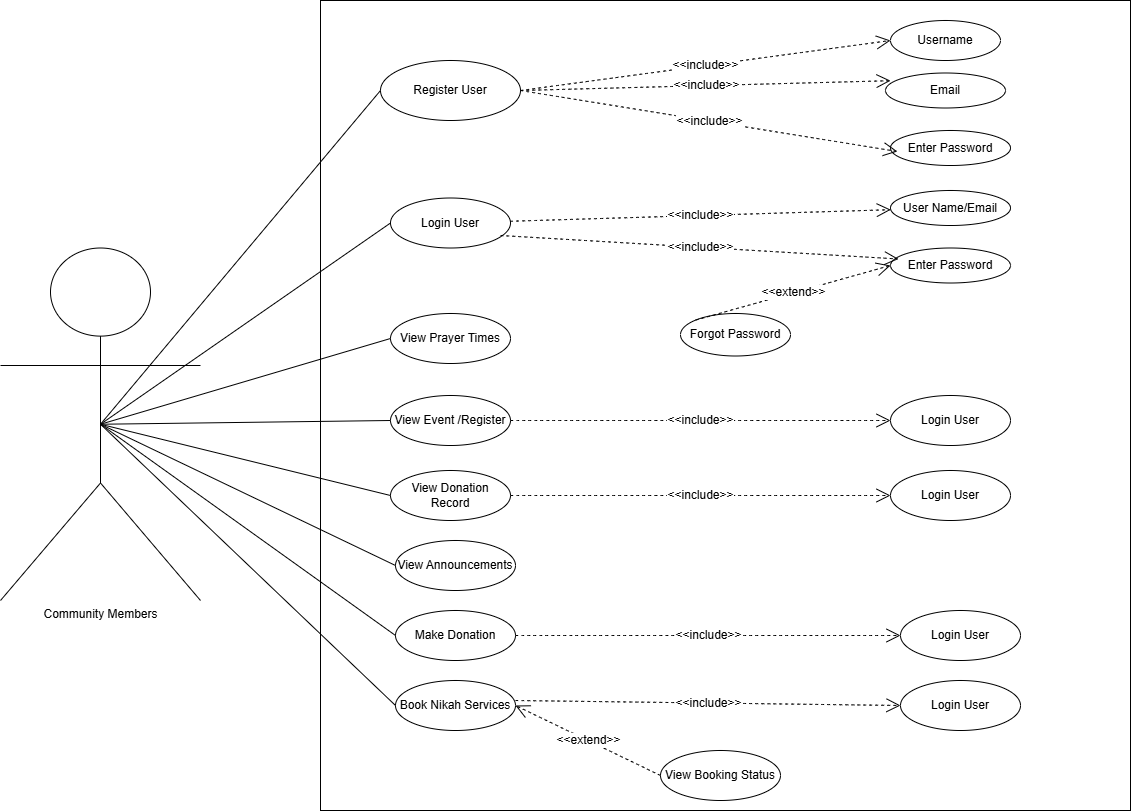

The diagram above was exported from draw.io. Its source (the exported page's mxGraphModel, read from the mxfile embedded in the PNG):
<mxGraphModel dx="1246" dy="1727" grid="1" gridSize="10" guides="1" tooltips="1" connect="1" arrows="1" fold="1" page="1" pageScale="1" pageWidth="850" pageHeight="1100" math="0" shadow="0">
  <root>
    <mxCell id="0" />
    <mxCell id="1" parent="0" />
    <mxCell id="dQmixdRPevsGkSR00qdN-1" value="Community Members" style="shape=umlActor;verticalLabelPosition=bottom;verticalAlign=top;html=1;outlineConnect=0;fontSize=12;" vertex="1" parent="1">
      <mxGeometry x="30" y="107.5" width="200" height="352.5" as="geometry" />
    </mxCell>
    <mxCell id="dQmixdRPevsGkSR00qdN-2" value="" style="whiteSpace=wrap;html=1;aspect=fixed;fontSize=12;" vertex="1" parent="1">
      <mxGeometry x="350" y="-140" width="810" height="810" as="geometry" />
    </mxCell>
    <mxCell id="dQmixdRPevsGkSR00qdN-4" value="Register User" style="ellipse;whiteSpace=wrap;html=1;fontSize=12;" vertex="1" parent="1">
      <mxGeometry x="410" y="-80" width="140" height="60" as="geometry" />
    </mxCell>
    <mxCell id="dQmixdRPevsGkSR00qdN-5" value="Username" style="ellipse;whiteSpace=wrap;html=1;fontSize=12;" vertex="1" parent="1">
      <mxGeometry x="920" y="-120" width="110" height="40" as="geometry" />
    </mxCell>
    <mxCell id="dQmixdRPevsGkSR00qdN-6" value="&amp;lt;&amp;lt;include&amp;gt;&amp;gt;" style="endArrow=open;endSize=12;dashed=1;html=1;rounded=0;fontSize=12;curved=1;entryX=0;entryY=0.5;entryDx=0;entryDy=0;exitX=1;exitY=0.5;exitDx=0;exitDy=0;" edge="1" parent="1" source="dQmixdRPevsGkSR00qdN-4" target="dQmixdRPevsGkSR00qdN-5">
      <mxGeometry width="160" relative="1" as="geometry">
        <mxPoint x="600" y="164.5" as="sourcePoint" />
        <mxPoint x="760" y="164.5" as="targetPoint" />
      </mxGeometry>
    </mxCell>
    <mxCell id="dQmixdRPevsGkSR00qdN-7" value="Email" style="ellipse;whiteSpace=wrap;html=1;fontSize=12;" vertex="1" parent="1">
      <mxGeometry x="915" y="-67.5" width="120" height="35" as="geometry" />
    </mxCell>
    <mxCell id="dQmixdRPevsGkSR00qdN-8" value="&amp;lt;&amp;lt;include&amp;gt;&amp;gt;" style="endArrow=open;endSize=12;dashed=1;html=1;rounded=0;fontSize=12;curved=1;exitX=1;exitY=0.5;exitDx=0;exitDy=0;entryX=0.042;entryY=0.22;entryDx=0;entryDy=0;entryPerimeter=0;" edge="1" parent="1" source="dQmixdRPevsGkSR00qdN-4" target="dQmixdRPevsGkSR00qdN-7">
      <mxGeometry width="160" relative="1" as="geometry">
        <mxPoint x="620" y="210" as="sourcePoint" />
        <mxPoint x="780" y="210" as="targetPoint" />
      </mxGeometry>
    </mxCell>
    <mxCell id="dQmixdRPevsGkSR00qdN-9" value="Enter Password" style="ellipse;whiteSpace=wrap;html=1;fontSize=12;" vertex="1" parent="1">
      <mxGeometry x="920" y="-10" width="120" height="35" as="geometry" />
    </mxCell>
    <mxCell id="dQmixdRPevsGkSR00qdN-10" value="&amp;lt;&amp;lt;include&amp;gt;&amp;gt;" style="endArrow=open;endSize=12;dashed=1;html=1;rounded=0;fontSize=12;curved=1;exitX=1;exitY=0.5;exitDx=0;exitDy=0;entryX=0.058;entryY=0.6;entryDx=0;entryDy=0;entryPerimeter=0;" edge="1" parent="1" source="dQmixdRPevsGkSR00qdN-4" target="dQmixdRPevsGkSR00qdN-9">
      <mxGeometry width="160" relative="1" as="geometry">
        <mxPoint x="640" y="210" as="sourcePoint" />
        <mxPoint x="800" y="210" as="targetPoint" />
      </mxGeometry>
    </mxCell>
    <mxCell id="dQmixdRPevsGkSR00qdN-19" value="Login User" style="ellipse;whiteSpace=wrap;html=1;fontSize=12;" vertex="1" parent="1">
      <mxGeometry x="420" y="57.5" width="120" height="50" as="geometry" />
    </mxCell>
    <mxCell id="dQmixdRPevsGkSR00qdN-20" value="User Name/Email" style="ellipse;whiteSpace=wrap;html=1;fontSize=12;" vertex="1" parent="1">
      <mxGeometry x="920" y="50" width="120" height="35" as="geometry" />
    </mxCell>
    <mxCell id="dQmixdRPevsGkSR00qdN-21" value="&amp;lt;&amp;lt;include&amp;gt;&amp;gt;" style="endArrow=open;endSize=12;dashed=1;html=1;rounded=0;fontSize=12;curved=1;" edge="1" parent="1" source="dQmixdRPevsGkSR00qdN-19" target="dQmixdRPevsGkSR00qdN-20">
      <mxGeometry width="160" relative="1" as="geometry">
        <mxPoint x="550" y="25" as="sourcePoint" />
        <mxPoint x="710" y="25" as="targetPoint" />
      </mxGeometry>
    </mxCell>
    <mxCell id="dQmixdRPevsGkSR00qdN-22" value="Enter Password" style="ellipse;whiteSpace=wrap;html=1;fontSize=12;" vertex="1" parent="1">
      <mxGeometry x="920" y="107.5" width="120" height="35" as="geometry" />
    </mxCell>
    <mxCell id="dQmixdRPevsGkSR00qdN-23" value="&amp;lt;&amp;lt;include&amp;gt;&amp;gt;" style="endArrow=open;endSize=12;dashed=1;html=1;rounded=0;fontSize=12;curved=1;exitX=0.917;exitY=0.75;exitDx=0;exitDy=0;exitPerimeter=0;entryX=0.067;entryY=0.314;entryDx=0;entryDy=0;entryPerimeter=0;" edge="1" parent="1" source="dQmixdRPevsGkSR00qdN-19" target="dQmixdRPevsGkSR00qdN-22">
      <mxGeometry width="160" relative="1" as="geometry">
        <mxPoint x="560" y="99" as="sourcePoint" />
        <mxPoint x="720" y="99" as="targetPoint" />
      </mxGeometry>
    </mxCell>
    <mxCell id="dQmixdRPevsGkSR00qdN-24" value="Forgot Password" style="ellipse;whiteSpace=wrap;html=1;fontSize=12;" vertex="1" parent="1">
      <mxGeometry x="710" y="173" width="110" height="42.5" as="geometry" />
    </mxCell>
    <mxCell id="dQmixdRPevsGkSR00qdN-25" value="&amp;lt;&amp;lt;extend&amp;gt;&amp;gt;" style="endArrow=open;endSize=12;dashed=1;html=1;rounded=0;fontSize=12;curved=1;exitX=0;exitY=0;exitDx=0;exitDy=0;entryX=0;entryY=0.5;entryDx=0;entryDy=0;" edge="1" parent="1" source="dQmixdRPevsGkSR00qdN-24" target="dQmixdRPevsGkSR00qdN-22">
      <mxGeometry width="160" relative="1" as="geometry">
        <mxPoint x="740" y="181.25" as="sourcePoint" />
        <mxPoint x="940" y="160" as="targetPoint" />
      </mxGeometry>
    </mxCell>
    <mxCell id="dQmixdRPevsGkSR00qdN-26" value="View Prayer Times" style="ellipse;whiteSpace=wrap;html=1;fontSize=12;" vertex="1" parent="1">
      <mxGeometry x="420" y="173" width="120" height="50" as="geometry" />
    </mxCell>
    <mxCell id="dQmixdRPevsGkSR00qdN-27" value="View Event /Register" style="ellipse;whiteSpace=wrap;html=1;fontSize=12;" vertex="1" parent="1">
      <mxGeometry x="420" y="255" width="120" height="50" as="geometry" />
    </mxCell>
    <mxCell id="dQmixdRPevsGkSR00qdN-28" value="View Donation Record" style="ellipse;whiteSpace=wrap;html=1;fontSize=12;" vertex="1" parent="1">
      <mxGeometry x="420" y="330" width="120" height="50" as="geometry" />
    </mxCell>
    <mxCell id="dQmixdRPevsGkSR00qdN-29" value="Login User" style="ellipse;whiteSpace=wrap;html=1;fontSize=12;" vertex="1" parent="1">
      <mxGeometry x="920" y="330" width="120" height="50" as="geometry" />
    </mxCell>
    <mxCell id="dQmixdRPevsGkSR00qdN-30" value="&amp;lt;&amp;lt;include&amp;gt;&amp;gt;" style="endArrow=open;endSize=12;dashed=1;html=1;rounded=0;fontSize=12;curved=1;entryX=0;entryY=0.5;entryDx=0;entryDy=0;" edge="1" parent="1" source="dQmixdRPevsGkSR00qdN-28" target="dQmixdRPevsGkSR00qdN-29">
      <mxGeometry width="160" relative="1" as="geometry">
        <mxPoint x="575" y="420" as="sourcePoint" />
        <mxPoint x="735" y="420" as="targetPoint" />
      </mxGeometry>
    </mxCell>
    <mxCell id="dQmixdRPevsGkSR00qdN-31" value="View Announcements" style="ellipse;whiteSpace=wrap;html=1;fontSize=12;" vertex="1" parent="1">
      <mxGeometry x="425" y="400" width="120" height="50" as="geometry" />
    </mxCell>
    <mxCell id="dQmixdRPevsGkSR00qdN-32" value="Make Donation" style="ellipse;whiteSpace=wrap;html=1;fontSize=12;" vertex="1" parent="1">
      <mxGeometry x="425" y="470" width="120" height="50" as="geometry" />
    </mxCell>
    <mxCell id="dQmixdRPevsGkSR00qdN-33" value="Login User" style="ellipse;whiteSpace=wrap;html=1;fontSize=12;" vertex="1" parent="1">
      <mxGeometry x="930" y="470" width="120" height="50" as="geometry" />
    </mxCell>
    <mxCell id="dQmixdRPevsGkSR00qdN-34" value="&amp;lt;&amp;lt;include&amp;gt;&amp;gt;" style="endArrow=open;endSize=12;dashed=1;html=1;rounded=0;fontSize=12;curved=1;entryX=0;entryY=0.5;entryDx=0;entryDy=0;exitX=1;exitY=0.5;exitDx=0;exitDy=0;" edge="1" parent="1" target="dQmixdRPevsGkSR00qdN-33" source="dQmixdRPevsGkSR00qdN-32">
      <mxGeometry width="160" relative="1" as="geometry">
        <mxPoint x="560" y="492" as="sourcePoint" />
        <mxPoint x="755" y="560" as="targetPoint" />
      </mxGeometry>
    </mxCell>
    <mxCell id="dQmixdRPevsGkSR00qdN-35" value="Login User" style="ellipse;whiteSpace=wrap;html=1;fontSize=12;" vertex="1" parent="1">
      <mxGeometry x="920" y="255" width="120" height="50" as="geometry" />
    </mxCell>
    <mxCell id="dQmixdRPevsGkSR00qdN-36" value="&amp;lt;&amp;lt;include&amp;gt;&amp;gt;" style="endArrow=open;endSize=12;dashed=1;html=1;rounded=0;fontSize=12;curved=1;entryX=0;entryY=0.5;entryDx=0;entryDy=0;exitX=1;exitY=0.5;exitDx=0;exitDy=0;" edge="1" parent="1" target="dQmixdRPevsGkSR00qdN-35" source="dQmixdRPevsGkSR00qdN-27">
      <mxGeometry width="160" relative="1" as="geometry">
        <mxPoint x="560" y="285" as="sourcePoint" />
        <mxPoint x="755" y="350" as="targetPoint" />
      </mxGeometry>
    </mxCell>
    <mxCell id="dQmixdRPevsGkSR00qdN-37" value="Book Nikah Services" style="ellipse;whiteSpace=wrap;html=1;fontSize=12;" vertex="1" parent="1">
      <mxGeometry x="425" y="540" width="120" height="50" as="geometry" />
    </mxCell>
    <mxCell id="dQmixdRPevsGkSR00qdN-38" value="&amp;lt;&amp;lt;include&amp;gt;&amp;gt;" style="endArrow=open;endSize=12;dashed=1;html=1;rounded=0;fontSize=12;curved=1;exitX=1;exitY=0.4;exitDx=0;exitDy=0;exitPerimeter=0;entryX=0;entryY=0.5;entryDx=0;entryDy=0;" edge="1" parent="1" source="dQmixdRPevsGkSR00qdN-37" target="dQmixdRPevsGkSR00qdN-39">
      <mxGeometry width="160" relative="1" as="geometry">
        <mxPoint x="545" y="360" as="sourcePoint" />
        <mxPoint x="715" y="360" as="targetPoint" />
      </mxGeometry>
    </mxCell>
    <mxCell id="dQmixdRPevsGkSR00qdN-39" value="Login User" style="ellipse;whiteSpace=wrap;html=1;fontSize=12;" vertex="1" parent="1">
      <mxGeometry x="930" y="540" width="120" height="50" as="geometry" />
    </mxCell>
    <mxCell id="dQmixdRPevsGkSR00qdN-40" value=" View Booking Status" style="ellipse;whiteSpace=wrap;html=1;fontSize=12;" vertex="1" parent="1">
      <mxGeometry x="690" y="610" width="120" height="50" as="geometry" />
    </mxCell>
    <mxCell id="dQmixdRPevsGkSR00qdN-41" value="&amp;lt;&amp;lt;extend&amp;gt;&amp;gt;" style="endArrow=open;endSize=12;dashed=1;html=1;rounded=0;fontSize=12;curved=1;exitX=0;exitY=0.5;exitDx=0;exitDy=0;entryX=1;entryY=0.5;entryDx=0;entryDy=0;" edge="1" parent="1" source="dQmixdRPevsGkSR00qdN-40" target="dQmixdRPevsGkSR00qdN-37">
      <mxGeometry width="160" relative="1" as="geometry">
        <mxPoint x="1017" y="694" as="sourcePoint" />
        <mxPoint x="485" y="640" as="targetPoint" />
      </mxGeometry>
    </mxCell>
    <mxCell id="dQmixdRPevsGkSR00qdN-42" value="" style="endArrow=none;html=1;rounded=0;exitX=0.5;exitY=0.5;exitDx=0;exitDy=0;exitPerimeter=0;entryX=0;entryY=0.5;entryDx=0;entryDy=0;" edge="1" parent="1" source="dQmixdRPevsGkSR00qdN-1" target="dQmixdRPevsGkSR00qdN-4">
      <mxGeometry width="50" height="50" relative="1" as="geometry">
        <mxPoint x="510" y="230" as="sourcePoint" />
        <mxPoint x="560" y="180" as="targetPoint" />
      </mxGeometry>
    </mxCell>
    <mxCell id="dQmixdRPevsGkSR00qdN-43" value="" style="endArrow=none;html=1;rounded=0;entryX=0;entryY=0.5;entryDx=0;entryDy=0;exitX=0.5;exitY=0.5;exitDx=0;exitDy=0;exitPerimeter=0;" edge="1" parent="1" source="dQmixdRPevsGkSR00qdN-1" target="dQmixdRPevsGkSR00qdN-19">
      <mxGeometry width="50" height="50" relative="1" as="geometry">
        <mxPoint x="510" y="230" as="sourcePoint" />
        <mxPoint x="560" y="180" as="targetPoint" />
      </mxGeometry>
    </mxCell>
    <mxCell id="dQmixdRPevsGkSR00qdN-44" value="" style="endArrow=none;html=1;rounded=0;entryX=0;entryY=0.5;entryDx=0;entryDy=0;exitX=0.5;exitY=0.5;exitDx=0;exitDy=0;exitPerimeter=0;" edge="1" parent="1" source="dQmixdRPevsGkSR00qdN-1" target="dQmixdRPevsGkSR00qdN-26">
      <mxGeometry width="50" height="50" relative="1" as="geometry">
        <mxPoint x="260" y="300" as="sourcePoint" />
        <mxPoint x="310" y="250" as="targetPoint" />
      </mxGeometry>
    </mxCell>
    <mxCell id="dQmixdRPevsGkSR00qdN-45" value="" style="endArrow=none;html=1;rounded=0;entryX=0;entryY=0.5;entryDx=0;entryDy=0;exitX=0.5;exitY=0.5;exitDx=0;exitDy=0;exitPerimeter=0;" edge="1" parent="1" source="dQmixdRPevsGkSR00qdN-1" target="dQmixdRPevsGkSR00qdN-27">
      <mxGeometry width="50" height="50" relative="1" as="geometry">
        <mxPoint x="170" y="360" as="sourcePoint" />
        <mxPoint x="220" y="310" as="targetPoint" />
      </mxGeometry>
    </mxCell>
    <mxCell id="dQmixdRPevsGkSR00qdN-46" value="" style="endArrow=none;html=1;rounded=0;entryX=0;entryY=0.5;entryDx=0;entryDy=0;exitX=0.5;exitY=0.5;exitDx=0;exitDy=0;exitPerimeter=0;" edge="1" parent="1" source="dQmixdRPevsGkSR00qdN-1" target="dQmixdRPevsGkSR00qdN-28">
      <mxGeometry width="50" height="50" relative="1" as="geometry">
        <mxPoint x="220" y="370" as="sourcePoint" />
        <mxPoint x="270" y="320" as="targetPoint" />
      </mxGeometry>
    </mxCell>
    <mxCell id="dQmixdRPevsGkSR00qdN-47" value="" style="endArrow=none;html=1;rounded=0;entryX=0;entryY=0.5;entryDx=0;entryDy=0;exitX=0.5;exitY=0.5;exitDx=0;exitDy=0;exitPerimeter=0;" edge="1" parent="1" source="dQmixdRPevsGkSR00qdN-1" target="dQmixdRPevsGkSR00qdN-31">
      <mxGeometry width="50" height="50" relative="1" as="geometry">
        <mxPoint x="190" y="440" as="sourcePoint" />
        <mxPoint x="240" y="390" as="targetPoint" />
      </mxGeometry>
    </mxCell>
    <mxCell id="dQmixdRPevsGkSR00qdN-48" value="" style="endArrow=none;html=1;rounded=0;entryX=0.5;entryY=0.5;entryDx=0;entryDy=0;entryPerimeter=0;exitX=0;exitY=0.5;exitDx=0;exitDy=0;" edge="1" parent="1" source="dQmixdRPevsGkSR00qdN-32" target="dQmixdRPevsGkSR00qdN-1">
      <mxGeometry width="50" height="50" relative="1" as="geometry">
        <mxPoint x="500" y="390" as="sourcePoint" />
        <mxPoint x="560" y="340" as="targetPoint" />
      </mxGeometry>
    </mxCell>
    <mxCell id="dQmixdRPevsGkSR00qdN-49" value="" style="endArrow=none;html=1;rounded=0;entryX=0;entryY=0.5;entryDx=0;entryDy=0;exitX=0.5;exitY=0.5;exitDx=0;exitDy=0;exitPerimeter=0;" edge="1" parent="1" source="dQmixdRPevsGkSR00qdN-1" target="dQmixdRPevsGkSR00qdN-37">
      <mxGeometry width="50" height="50" relative="1" as="geometry">
        <mxPoint x="190" y="560" as="sourcePoint" />
        <mxPoint x="240" y="510" as="targetPoint" />
      </mxGeometry>
    </mxCell>
  </root>
</mxGraphModel>